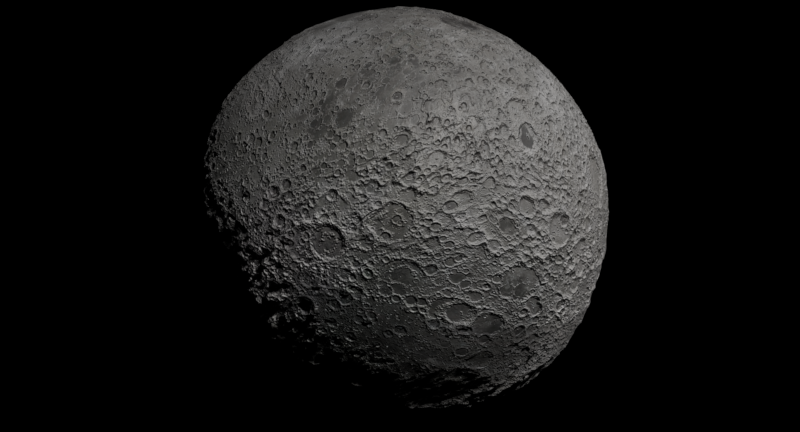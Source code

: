 # Source: Moon_2K.blend  (saved by Blender 2.79.0; exported with 4.5.12 LTS)
import bpy
from mathutils import Matrix  # noqa: F401  (used for matrix-valued properties, if any)

bpy.ops.wm.read_factory_settings(use_empty=True)
scene = bpy.context.scene
scene.name = 'Scene'

# ---- collections
col_collection_1 = bpy.data.collections.new('Collection 1'); scene.collection.children.link(col_collection_1)

# ---- images (referenced by path relative to the original .blend; pixels are not part of the script)
import os
ASSET_DIR = os.environ.get("B2B_ASSET_DIR", "")  # directory of the original .blend (textures are referenced by path, not embedded)
HERE = os.path.dirname(os.path.abspath(__file__))  # packed textures are extracted next to this script under _unpacked/

def load_image(name, relpath, width, height, colorspace="sRGB"):
    """Load a texture the original file referenced (path relative to the .blend, or extracted next to this script)."""
    p = next((c for c in (os.path.join(HERE, relpath), os.path.join(ASSET_DIR, relpath)) if relpath and os.path.exists(c)), "")
    if p:
        img = bpy.data.images.load(p, check_existing=True)
        img.name = name
    else:  # same state as the original file: an image datablock whose file is absent (Cycles renders it pink)
        img = bpy.data.images.new(name, width, height)
        img.source = "FILE"
        img.filepath = "//" + (relpath or name)
    img.colorspace_settings.name = colorspace
    return img
img_bump_2k_png = load_image('Bump_2K.png', '_unpacked/Bump_2K.c92face6.png', 2073, 1561, 'Non-Color')
img_diffuse_2k_png = load_image('Diffuse_2K.png', '_unpacked/Diffuse_2K.4654e4d9.png', 2073, 1561, 'sRGB')

# ---- materials (node trees are filled in below, after node groups)
mat_moon = bpy.data.materials.new('Moon')
mat_moon.displacement_method = 'BOTH'
mat_moon.alpha_threshold = 0.0
mat_moon.roughness = 0.5

# ---- material node trees
mat_moon.use_nodes = True; mat_moon.node_tree.nodes.clear()
_N = mat_moon.node_tree.nodes; _L = mat_moon.node_tree.links
n0 = _N.new('ShaderNodeTexImage'); n0.name = 'Image Texture.002'; n0.location = (-481, 51)
n0.width = 325
n0.image = img_bump_2k_png
n0.extension = 'EXTEND'
n1 = _N.new('ShaderNodeBsdfPrincipled'); n1.name = 'Principled BSDF'; n1.location = (152, 624)
n1.width = 150
n1.subsurface_method = 'BURLEY'
n1.inputs[3].default_value = 1.45
n1.inputs[9].default_value = (1.0, 1.0, 1.0)
n2 = _N.new('ShaderNodeTexImage'); n2.name = 'Image Texture'; n2.location = (-482, 359)
n2.width = 325
n2.image = img_diffuse_2k_png
n2.extension = 'EXTEND'
n3 = _N.new('ShaderNodeOutputMaterial'); n3.name = 'Material Output'; n3.location = (741, -23)
n4 = _N.new('ShaderNodeDisplacement'); n4.name = 'Displacement'; n4.location = (0, 0)
n4.inputs[1].default_value = 0.0
n4.inputs[2].default_value = 0.1
_L.new(n1.outputs[0], n3.inputs[0])
_L.new(n2.outputs[0], n1.inputs[0])
_L.new(n0.outputs[0], n4.inputs[0])
_L.new(n4.outputs[0], n3.inputs[2])
n3.is_active_output = True

# ---- world
world_world = bpy.data.worlds.new('World'); scene.world = world_world
world_world.color = (0.0, 0.0, 0.0)
world_world.use_sun_shadow = False
world_world.sun_shadow_jitter_overblur = 0.0
world_world.cycles.sampling_method = 'MANUAL'

# ---- cameras
cam_camera = bpy.data.cameras.new('Camera')
cam_camera.clip_end = 100.0
cam_camera.lens = 47.19
cam_camera.sensor_width = 32.0
cam_camera.sensor_height = 18.0
cam_camera.ortho_scale = 7.314
cam_camera.dof.focus_distance = 0.0

# ---- meshes
me_cube_002 = bpy.data.meshes.new('Cube.002')
me_cube_002.from_pydata([(-0.006005, 1.674, 3.056), (3.283, 0.2267, 1.21), (-1.306, 3.205, -0.4323), (1.983, 1.758, -2.278), (-1.983, -1.758, 2.278), (1.306, -3.205, 0.4323), (-3.283, -0.2267, -1.21), (0.006005, -1.674, -3.056)], [], [(0, 1, 3, 2), (2, 3, 7, 6), (6, 7, 5, 4), (4, 5, 1, 0), (2, 6, 4, 0), (7, 3, 1, 5)])
me_cube_002.polygons.foreach_set('use_smooth', [True] * 6)
_uv = me_cube_002.uv_layers.new(name='UVMap')
_uv.uv.foreach_set('vector', [0.5001, 0.9919, 0.253, 0.9919, 0.253, 0.6641, 0.5001, 0.6641, 0.5001, 0.6641, 0.253, 0.6641, 0.253, 0.3359, 0.5001, 0.3359, 0.5001, 0.3359, 0.253, 0.3359, 0.253, 0.008088, 0.5001, 0.008088, 0.7469, 0.3359, 0.9939, 0.3359, 0.9939, 0.6641, 0.7469, 0.6641, 0.5001, 0.6641, 0.5001, 0.3359, 0.7469, 0.3359, 0.7469, 0.6641, 0.253, 0.3359, 0.253, 0.6641, 0.00609, 0.6641, 0.00609, 0.3359])
me_cube_002.materials.append(mat_moon)
me_cube_002.use_remesh_preserve_volume = False
me_cube_002.use_remesh_preserve_attributes = False
me_cube_002.use_mirror_vertex_groups = False
me_cube_002.update()

# ---- objects
ob_camera = bpy.data.objects.new('Camera', cam_camera)
ob_moon = bpy.data.objects.new('Moon', me_cube_002)

# ---- transforms, parenting, visibility, modifiers, constraints
ob_camera.location = (-0.03761, -10.25, 0.01079)
ob_camera.rotation_euler = (1.568, -5.011e-08, -6.287)
ob_camera.scale = (1.0, 1.0, 1.0)
ob_camera.lock_rotations_4d = False
ob_camera.empty_display_type = 'ARROWS'
ob_camera.color = (0.0, 0.0, 0.0, 0.0)
ob_camera.display_type = 'WIRE'
ob_camera.lineart.crease_threshold = 0.0
ob_moon.location = (0.0, 0.0, 0.0)
ob_moon.pass_index = 1
ob_moon.lineart.crease_threshold = 0.0
_m = ob_moon.modifiers.new('Subsurf', 'SUBSURF')
_m.uv_smooth = 'NONE'
_m.levels = 3
_m.render_levels = 6
_m.show_only_control_edges = False
_m = ob_moon.modifiers.new('Cast', 'CAST')
_m.factor = 1.0

# ---- collection membership
col_collection_1.objects.link(ob_camera)
col_collection_1.objects.link(ob_moon)

# ---- scene / render settings (as saved in the file)
scene.camera = ob_camera
scene.frame_start = 1; scene.frame_end = 72; scene.frame_set(0)
scene.render.engine = 'CYCLES'
scene.render.image_settings.color_mode = 'RGB'
scene.render.resolution_x = 1480
scene.render.resolution_y = 800
scene.render.fps = 30
scene.render.dither_intensity = 0.0
scene.render.film_transparent = True
scene.render.use_border = True
scene.render.use_sequencer = False
scene.cycles.use_denoising = False
scene.cycles.samples = 200
scene.cycles.sampling_pattern = 'TABULATED_SOBOL'
scene.cycles.use_adaptive_sampling = False
scene.cycles.use_light_tree = False
scene.cycles.caustics_reflective = False
scene.cycles.caustics_refractive = False
scene.cycles.blur_glossy = 2.0
scene.cycles.glossy_bounces = 2
scene.cycles.transmission_bounces = 6
scene.cycles.sample_clamp_direct = 1.0
scene.cycles.sample_clamp_indirect = 1.0
scene.view_settings.view_transform = 'Standard'
bpy.context.view_layer.update()

# ---- added for rendering (the .blend has no usable light): sun
light_auto_sun = bpy.data.lights.new('AutoSun', 'SUN')
light_auto_sun.energy = 3.0
light_auto_sun.angle = 0.0523599
ob_auto_sun = bpy.data.objects.new('AutoSun', light_auto_sun)
scene.collection.objects.link(ob_auto_sun)
ob_auto_sun.rotation_euler = (0.872665, 0.174533, 0.523599)
bpy.context.view_layer.update()
